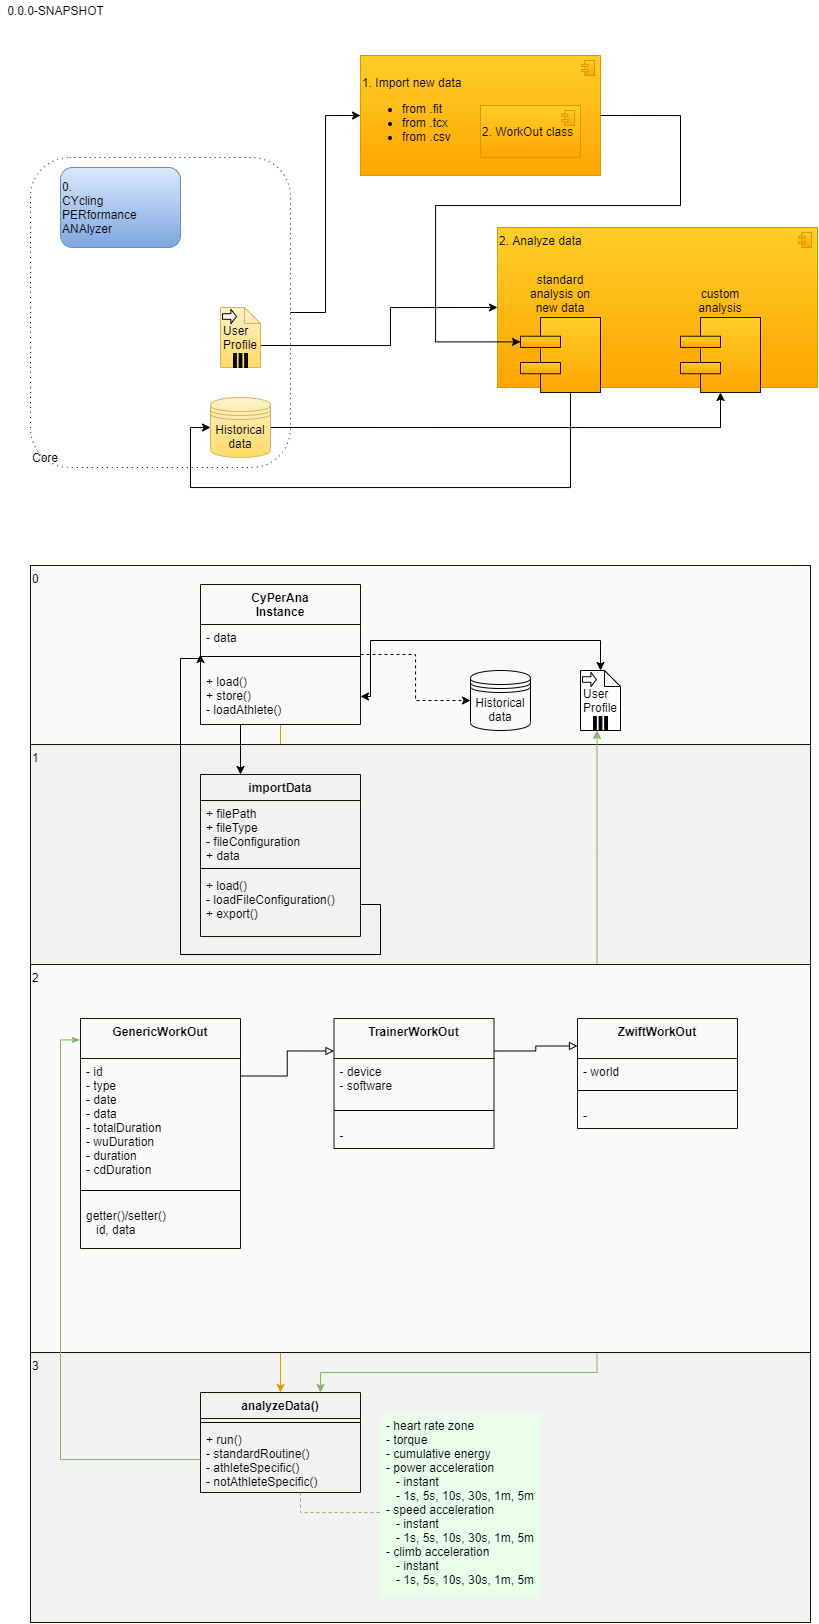

The diagram above was exported from draw.io. Its source (the exported page's mxGraphModel, read from the mxfile embedded in the PNG):
<mxGraphModel dx="1278" dy="948" grid="1" gridSize="10" guides="1" tooltips="1" connect="1" arrows="1" fold="1" page="1" pageScale="1" pageWidth="827" pageHeight="1169" math="0" shadow="0">
  <root>
    <mxCell id="0" />
    <mxCell id="1" parent="0" />
    <mxCell id="Nv6a-7eLcbqfHbxNfvqf-52" value="0" style="whiteSpace=wrap;html=1;strokeColor=#1C1400;align=left;fillColor=#FAFAFA;verticalAlign=top;" parent="1" vertex="1">
      <mxGeometry x="30" y="565" width="780" height="179" as="geometry" />
    </mxCell>
    <mxCell id="Nv6a-7eLcbqfHbxNfvqf-44" value="3" style="whiteSpace=wrap;html=1;strokeColor=#1C1400;align=left;verticalAlign=top;fillColor=#F2F2F2;" parent="1" vertex="1">
      <mxGeometry x="30" y="1352" width="780" height="270" as="geometry" />
    </mxCell>
    <mxCell id="Nv6a-7eLcbqfHbxNfvqf-23" style="edgeStyle=orthogonalEdgeStyle;rounded=0;orthogonalLoop=1;jettySize=auto;html=1;entryX=0;entryY=0.5;entryDx=0;entryDy=0;entryPerimeter=0;" parent="1" source="Nv6a-7eLcbqfHbxNfvqf-14" target="Nv6a-7eLcbqfHbxNfvqf-22" edge="1">
      <mxGeometry relative="1" as="geometry" />
    </mxCell>
    <mxCell id="Nv6a-7eLcbqfHbxNfvqf-14" value="Core" style="shape=ext;rounded=1;html=1;whiteSpace=wrap;dashed=1;dashPattern=1 4;fillColor=none;align=left;container=0;direction=center;labelPosition=center;verticalLabelPosition=middle;verticalAlign=bottom;" parent="1" vertex="1">
      <mxGeometry x="30" y="157" width="260" height="310" as="geometry">
        <mxRectangle x="40" y="250" width="100" height="30" as="alternateBounds" />
      </mxGeometry>
    </mxCell>
    <mxCell id="Nv6a-7eLcbqfHbxNfvqf-8" value="0.&lt;br&gt;CYcling&lt;br&gt;PERformance&lt;br&gt;ANAlyzer" style="shape=ext;rounded=1;html=1;whiteSpace=wrap;fillColor=#dae8fc;align=left;strokeColor=#6c8ebf;gradientColor=#7ea6e0;" parent="1" vertex="1">
      <mxGeometry x="60" y="167" width="120" height="80" as="geometry" />
    </mxCell>
    <mxCell id="Nv6a-7eLcbqfHbxNfvqf-32" style="edgeStyle=orthogonalEdgeStyle;rounded=0;orthogonalLoop=1;jettySize=auto;html=1;exitX=1;exitY=0.5;exitDx=0;exitDy=0;" parent="1" source="Nv6a-7eLcbqfHbxNfvqf-9" target="Nv6a-7eLcbqfHbxNfvqf-28" edge="1">
      <mxGeometry relative="1" as="geometry">
        <Array as="points">
          <mxPoint x="720" y="427" />
        </Array>
      </mxGeometry>
    </mxCell>
    <mxCell id="Nv6a-7eLcbqfHbxNfvqf-9" value="Historical data" style="shape=datastore;whiteSpace=wrap;html=1;fillColor=#fff2cc;strokeColor=#d6b656;gradientColor=#ffd966;" parent="1" vertex="1">
      <mxGeometry x="210" y="397" width="60" height="60" as="geometry" />
    </mxCell>
    <mxCell id="Nv6a-7eLcbqfHbxNfvqf-26" style="edgeStyle=orthogonalEdgeStyle;rounded=0;orthogonalLoop=1;jettySize=auto;html=1;exitX=0;exitY=0;exitDx=40;exitDy=38;exitPerimeter=0;entryX=0;entryY=0.5;entryDx=0;entryDy=0;entryPerimeter=0;" parent="1" source="Nv6a-7eLcbqfHbxNfvqf-11" target="Nv6a-7eLcbqfHbxNfvqf-24" edge="1">
      <mxGeometry relative="1" as="geometry">
        <Array as="points">
          <mxPoint x="390" y="345" />
          <mxPoint x="390" y="307" />
        </Array>
      </mxGeometry>
    </mxCell>
    <mxCell id="Nv6a-7eLcbqfHbxNfvqf-11" value="&lt;div style=&quot;text-align: left&quot;&gt;&lt;span&gt;User&lt;/span&gt;&lt;/div&gt;&lt;div style=&quot;text-align: left&quot;&gt;&lt;span&gt;Profile&lt;/span&gt;&lt;/div&gt;" style="shape=note;whiteSpace=wrap;size=16;html=1;dropTarget=0;fillColor=#fff2cc;strokeColor=#d6b656;gradientColor=#ffd966;" parent="1" vertex="1">
      <mxGeometry x="220" y="307" width="40" height="60" as="geometry" />
    </mxCell>
    <mxCell id="Nv6a-7eLcbqfHbxNfvqf-12" value="" style="html=1;shape=singleArrow;arrowWidth=0.4;arrowSize=0.4;outlineConnect=0;" parent="Nv6a-7eLcbqfHbxNfvqf-11" vertex="1">
      <mxGeometry width="14" height="14" relative="1" as="geometry">
        <mxPoint x="2" y="2" as="offset" />
      </mxGeometry>
    </mxCell>
    <mxCell id="Nv6a-7eLcbqfHbxNfvqf-13" value="" style="html=1;whiteSpace=wrap;shape=parallelMarker;outlineConnect=0;" parent="Nv6a-7eLcbqfHbxNfvqf-11" vertex="1">
      <mxGeometry x="0.5" y="1" width="14" height="14" relative="1" as="geometry">
        <mxPoint x="-7" y="-14" as="offset" />
      </mxGeometry>
    </mxCell>
    <mxCell id="Nv6a-7eLcbqfHbxNfvqf-22" value="1. Import new data&lt;br&gt;&lt;ul&gt;&lt;li&gt;from .fit&lt;/li&gt;&lt;li&gt;from .tcx&lt;/li&gt;&lt;li&gt;from .csv&lt;/li&gt;&lt;/ul&gt;" style="html=1;outlineConnect=0;whiteSpace=wrap;fillColor=#ffcd28;shape=mxgraph.archimate3.application;appType=comp;archiType=square;align=left;gradientColor=#ffa500;strokeColor=#d79b00;" parent="1" vertex="1">
      <mxGeometry x="360" y="55" width="240" height="120" as="geometry" />
    </mxCell>
    <mxCell id="Nv6a-7eLcbqfHbxNfvqf-24" value="2. Analyze data" style="html=1;outlineConnect=0;whiteSpace=wrap;fillColor=#ffcd28;shape=mxgraph.archimate3.application;appType=comp;archiType=square;align=left;gradientColor=#ffa500;strokeColor=#d79b00;verticalAlign=top;" parent="1" vertex="1">
      <mxGeometry x="497" y="227" width="320" height="160" as="geometry" />
    </mxCell>
    <mxCell id="Nv6a-7eLcbqfHbxNfvqf-27" value="standard analysis on new data" style="html=1;outlineConnect=0;whiteSpace=wrap;fillColor=#ffcd28;shape=mxgraph.archimate3.component;align=center;gradientColor=#ffa500;strokeColor=#1C1400;labelPosition=center;verticalLabelPosition=top;verticalAlign=bottom;" parent="1" vertex="1">
      <mxGeometry x="520" y="317" width="80" height="75" as="geometry" />
    </mxCell>
    <mxCell id="Nv6a-7eLcbqfHbxNfvqf-25" style="edgeStyle=orthogonalEdgeStyle;rounded=0;orthogonalLoop=1;jettySize=auto;html=1;entryX=0;entryY=0.5;entryDx=0;entryDy=0;exitX=0.625;exitY=1;exitDx=0;exitDy=0;exitPerimeter=0;" parent="1" source="Nv6a-7eLcbqfHbxNfvqf-27" target="Nv6a-7eLcbqfHbxNfvqf-9" edge="1">
      <mxGeometry relative="1" as="geometry">
        <Array as="points">
          <mxPoint x="570" y="487" />
          <mxPoint x="190" y="487" />
          <mxPoint x="190" y="427" />
        </Array>
      </mxGeometry>
    </mxCell>
    <mxCell id="Nv6a-7eLcbqfHbxNfvqf-28" value="custom analysis" style="html=1;outlineConnect=0;whiteSpace=wrap;fillColor=#ffcd28;shape=mxgraph.archimate3.component;align=center;gradientColor=#ffa500;strokeColor=#1C1400;labelPosition=center;verticalLabelPosition=top;verticalAlign=bottom;" parent="1" vertex="1">
      <mxGeometry x="680" y="317" width="80" height="75" as="geometry" />
    </mxCell>
    <mxCell id="Nv6a-7eLcbqfHbxNfvqf-33" style="edgeStyle=orthogonalEdgeStyle;rounded=0;orthogonalLoop=1;jettySize=auto;html=1;exitX=1;exitY=0.5;exitDx=0;exitDy=0;exitPerimeter=0;entryX=0;entryY=0.325;entryDx=0;entryDy=0;entryPerimeter=0;" parent="1" source="Nv6a-7eLcbqfHbxNfvqf-22" target="Nv6a-7eLcbqfHbxNfvqf-27" edge="1">
      <mxGeometry relative="1" as="geometry">
        <Array as="points">
          <mxPoint x="680" y="115" />
          <mxPoint x="680" y="205" />
          <mxPoint x="435" y="205" />
          <mxPoint x="435" y="341" />
        </Array>
      </mxGeometry>
    </mxCell>
    <mxCell id="Nv6a-7eLcbqfHbxNfvqf-38" value="analyzeData()" style="swimlane;fontStyle=1;align=center;verticalAlign=top;childLayout=stackLayout;horizontal=1;startSize=26;horizontalStack=0;resizeParent=1;resizeParentMax=0;resizeLast=0;collapsible=1;marginBottom=0;strokeColor=#1C1400;fillColor=none;" parent="1" vertex="1">
      <mxGeometry x="200" y="1392" width="160" height="100" as="geometry" />
    </mxCell>
    <mxCell id="Nv6a-7eLcbqfHbxNfvqf-40" value="" style="line;strokeWidth=1;fillColor=none;align=left;verticalAlign=middle;spacingTop=-1;spacingLeft=3;spacingRight=3;rotatable=0;labelPosition=right;points=[];portConstraint=eastwest;" parent="Nv6a-7eLcbqfHbxNfvqf-38" vertex="1">
      <mxGeometry y="26" width="160" height="8" as="geometry" />
    </mxCell>
    <mxCell id="Nv6a-7eLcbqfHbxNfvqf-63" value="+ run()&#10;- standardRoutine()&#10;- athleteSpecific()&#10;- notAthleteSpecific()" style="text;strokeColor=none;fillColor=none;align=left;verticalAlign=top;spacingLeft=4;spacingRight=4;overflow=hidden;rotatable=0;points=[[0,0.5],[1,0.5]];portConstraint=eastwest;" parent="Nv6a-7eLcbqfHbxNfvqf-38" vertex="1">
      <mxGeometry y="34" width="160" height="66" as="geometry" />
    </mxCell>
    <mxCell id="Nv6a-7eLcbqfHbxNfvqf-47" value="Historical data" style="shape=datastore;whiteSpace=wrap;html=1;fillColor=none;" parent="1" vertex="1">
      <mxGeometry x="470" y="670" width="60" height="60" as="geometry" />
    </mxCell>
    <mxCell id="Nv6a-7eLcbqfHbxNfvqf-56" style="edgeStyle=orthogonalEdgeStyle;rounded=0;orthogonalLoop=1;jettySize=auto;html=1;strokeColor=#d79b00;noJump=1;entryX=0.5;entryY=0;entryDx=0;entryDy=0;exitX=0.5;exitY=1;exitDx=0;exitDy=0;fillColor=#ffe6cc;" parent="1" source="Nv6a-7eLcbqfHbxNfvqf-48" target="Nv6a-7eLcbqfHbxNfvqf-38" edge="1">
      <mxGeometry relative="1" as="geometry">
        <mxPoint x="280" y="1034" as="targetPoint" />
        <Array as="points" />
      </mxGeometry>
    </mxCell>
    <mxCell id="Nv6a-7eLcbqfHbxNfvqf-48" value="CyPerAna&#10;Instance" style="swimlane;fontStyle=1;align=center;verticalAlign=top;childLayout=stackLayout;horizontal=1;startSize=40;horizontalStack=0;resizeParent=1;resizeParentMax=0;resizeLast=0;collapsible=1;marginBottom=0;strokeColor=#1C1400;fillColor=none;" parent="1" vertex="1">
      <mxGeometry x="200" y="584" width="160" height="140" as="geometry" />
    </mxCell>
    <mxCell id="Nv6a-7eLcbqfHbxNfvqf-62" value="- data" style="text;strokeColor=none;fillColor=none;align=left;verticalAlign=top;spacingLeft=4;spacingRight=4;overflow=hidden;rotatable=0;points=[[0,0.5],[1,0.5]];portConstraint=eastwest;" parent="Nv6a-7eLcbqfHbxNfvqf-48" vertex="1">
      <mxGeometry y="40" width="160" height="20" as="geometry" />
    </mxCell>
    <mxCell id="Nv6a-7eLcbqfHbxNfvqf-50" value="" style="line;strokeWidth=1;fillColor=none;align=left;verticalAlign=middle;spacingTop=-1;spacingLeft=3;spacingRight=3;rotatable=0;labelPosition=right;points=[];portConstraint=eastwest;" parent="Nv6a-7eLcbqfHbxNfvqf-48" vertex="1">
      <mxGeometry y="60" width="160" height="24" as="geometry" />
    </mxCell>
    <mxCell id="Nv6a-7eLcbqfHbxNfvqf-61" value="+ load()&#10;+ store()&#10;- loadAthlete()" style="text;strokeColor=none;fillColor=none;align=left;verticalAlign=top;spacingLeft=4;spacingRight=4;overflow=hidden;rotatable=0;points=[[0,0.5],[1,0.5]];portConstraint=eastwest;" parent="Nv6a-7eLcbqfHbxNfvqf-48" vertex="1">
      <mxGeometry y="84" width="160" height="56" as="geometry" />
    </mxCell>
    <mxCell id="Nv6a-7eLcbqfHbxNfvqf-55" style="edgeStyle=orthogonalEdgeStyle;rounded=0;orthogonalLoop=1;jettySize=auto;html=1;exitX=1;exitY=0.5;exitDx=0;exitDy=0;entryX=0;entryY=0.5;entryDx=0;entryDy=0;dashed=1;" parent="1" source="Nv6a-7eLcbqfHbxNfvqf-48" target="Nv6a-7eLcbqfHbxNfvqf-47" edge="1">
      <mxGeometry relative="1" as="geometry">
        <mxPoint x="210" y="910" as="sourcePoint" />
        <mxPoint x="210" y="625" as="targetPoint" />
      </mxGeometry>
    </mxCell>
    <mxCell id="Nv6a-7eLcbqfHbxNfvqf-64" value="0.0.0-SNAPSHOT" style="text;html=1;align=center;verticalAlign=middle;resizable=0;points=[];autosize=1;" parent="1" vertex="1">
      <mxGeometry width="110" height="20" as="geometry" />
    </mxCell>
    <mxCell id="VDVwwQbJJJ3VLKs_9J_C-11" style="edgeStyle=orthogonalEdgeStyle;rounded=0;orthogonalLoop=1;jettySize=auto;html=1;entryX=1;entryY=0.5;entryDx=0;entryDy=0;startArrow=classic;startFill=1;" parent="1" source="VDVwwQbJJJ3VLKs_9J_C-1" target="Nv6a-7eLcbqfHbxNfvqf-61" edge="1">
      <mxGeometry relative="1" as="geometry">
        <Array as="points">
          <mxPoint x="600" y="640" />
          <mxPoint x="370" y="640" />
          <mxPoint x="370" y="696" />
        </Array>
      </mxGeometry>
    </mxCell>
    <mxCell id="VDVwwQbJJJ3VLKs_9J_C-1" value="&lt;div style=&quot;text-align: left&quot;&gt;&lt;span&gt;User&lt;/span&gt;&lt;/div&gt;&lt;div style=&quot;text-align: left&quot;&gt;&lt;span&gt;Profile&lt;/span&gt;&lt;/div&gt;" style="shape=note;whiteSpace=wrap;size=16;html=1;dropTarget=0;" parent="1" vertex="1">
      <mxGeometry x="580" y="670" width="40" height="60" as="geometry" />
    </mxCell>
    <mxCell id="VDVwwQbJJJ3VLKs_9J_C-2" value="" style="html=1;shape=singleArrow;arrowWidth=0.4;arrowSize=0.4;outlineConnect=0;" parent="VDVwwQbJJJ3VLKs_9J_C-1" vertex="1">
      <mxGeometry width="14" height="14" relative="1" as="geometry">
        <mxPoint x="2" y="2" as="offset" />
      </mxGeometry>
    </mxCell>
    <mxCell id="VDVwwQbJJJ3VLKs_9J_C-3" value="" style="html=1;whiteSpace=wrap;shape=parallelMarker;outlineConnect=0;" parent="VDVwwQbJJJ3VLKs_9J_C-1" vertex="1">
      <mxGeometry x="0.5" y="1" width="14" height="14" relative="1" as="geometry">
        <mxPoint x="-7" y="-14" as="offset" />
      </mxGeometry>
    </mxCell>
    <mxCell id="Nv6a-7eLcbqfHbxNfvqf-43" value="1" style="whiteSpace=wrap;html=1;strokeColor=#1C1400;align=left;verticalAlign=top;fillColor=#F2F2F2;" parent="1" vertex="1">
      <mxGeometry x="30" y="744" width="780" height="220" as="geometry" />
    </mxCell>
    <mxCell id="Nv6a-7eLcbqfHbxNfvqf-34" value="importData" style="swimlane;fontStyle=1;align=center;verticalAlign=top;childLayout=stackLayout;horizontal=1;startSize=26;horizontalStack=0;resizeParent=1;resizeParentMax=0;resizeLast=0;collapsible=1;marginBottom=0;strokeColor=#1C1400;fillColor=none;" parent="1" vertex="1">
      <mxGeometry x="200" y="774" width="160" height="162" as="geometry" />
    </mxCell>
    <mxCell id="Nv6a-7eLcbqfHbxNfvqf-35" value="+ filePath&#10;+ fileType&#10;- fileConfiguration&#10;+ data" style="text;strokeColor=none;fillColor=none;align=left;verticalAlign=top;spacingLeft=4;spacingRight=4;overflow=hidden;rotatable=0;points=[[0,0.5],[1,0.5]];portConstraint=eastwest;" parent="Nv6a-7eLcbqfHbxNfvqf-34" vertex="1">
      <mxGeometry y="26" width="160" height="64" as="geometry" />
    </mxCell>
    <mxCell id="Nv6a-7eLcbqfHbxNfvqf-36" value="" style="line;strokeWidth=1;fillColor=none;align=left;verticalAlign=middle;spacingTop=-1;spacingLeft=3;spacingRight=3;rotatable=0;labelPosition=right;points=[];portConstraint=eastwest;" parent="Nv6a-7eLcbqfHbxNfvqf-34" vertex="1">
      <mxGeometry y="90" width="160" height="8" as="geometry" />
    </mxCell>
    <mxCell id="Nv6a-7eLcbqfHbxNfvqf-37" value="+ load()&#10;- loadFileConfiguration()&#10;+ export()" style="text;strokeColor=none;fillColor=none;align=left;verticalAlign=top;spacingLeft=4;spacingRight=4;overflow=hidden;rotatable=0;points=[[0,0.5],[1,0.5]];portConstraint=eastwest;" parent="Nv6a-7eLcbqfHbxNfvqf-34" vertex="1">
      <mxGeometry y="98" width="160" height="64" as="geometry" />
    </mxCell>
    <mxCell id="Nv6a-7eLcbqfHbxNfvqf-54" style="edgeStyle=orthogonalEdgeStyle;rounded=0;orthogonalLoop=1;jettySize=auto;html=1;exitX=1;exitY=0.5;exitDx=0;exitDy=0;entryX=0;entryY=0.5;entryDx=0;entryDy=0;" parent="1" source="Nv6a-7eLcbqfHbxNfvqf-37" target="Nv6a-7eLcbqfHbxNfvqf-48" edge="1">
      <mxGeometry relative="1" as="geometry">
        <Array as="points">
          <mxPoint x="380" y="904" />
          <mxPoint x="380" y="954" />
          <mxPoint x="180" y="954" />
          <mxPoint x="180" y="658" />
        </Array>
      </mxGeometry>
    </mxCell>
    <mxCell id="Nv6a-7eLcbqfHbxNfvqf-53" style="edgeStyle=orthogonalEdgeStyle;rounded=0;orthogonalLoop=1;jettySize=auto;html=1;exitX=0.25;exitY=1;exitDx=0;exitDy=0;entryX=0.25;entryY=0;entryDx=0;entryDy=0;" parent="1" source="Nv6a-7eLcbqfHbxNfvqf-48" target="Nv6a-7eLcbqfHbxNfvqf-34" edge="1">
      <mxGeometry relative="1" as="geometry" />
    </mxCell>
    <mxCell id="VDVwwQbJJJ3VLKs_9J_C-8" value="- heart rate zone&#10;- torque&#10;- cumulative energy&#10;- power acceleration&#10;   - instant&#10;   - 1s, 5s, 10s, 30s, 1m, 5m&#10;- speed acceleration&#10;   - instant&#10;   - 1s, 5s, 10s, 30s, 1m, 5m&#10;- climb acceleration&#10;   - instant&#10;   - 1s, 5s, 10s, 30s, 1m, 5m&#10;&#10;&#10;" style="text;align=left;verticalAlign=top;spacingLeft=4;spacingRight=4;overflow=hidden;rotatable=0;points=[[0,0.5],[1,0.5]];portConstraint=eastwest;fillColor=#EAFFE9;" parent="1" vertex="1">
      <mxGeometry x="380" y="1412" width="160" height="186" as="geometry" />
    </mxCell>
    <mxCell id="VDVwwQbJJJ3VLKs_9J_C-9" style="edgeStyle=orthogonalEdgeStyle;rounded=0;orthogonalLoop=1;jettySize=auto;html=1;exitX=0.625;exitY=1;exitDx=0;exitDy=0;fillColor=#d5e8d4;strokeColor=#82b366;exitPerimeter=0;endArrow=none;endFill=0;dashed=1;" parent="1" source="Nv6a-7eLcbqfHbxNfvqf-63" target="VDVwwQbJJJ3VLKs_9J_C-8" edge="1">
      <mxGeometry relative="1" as="geometry">
        <Array as="points">
          <mxPoint x="300" y="1512" />
        </Array>
      </mxGeometry>
    </mxCell>
    <mxCell id="A8GHw-BRZOwSW40Lb6ik-3" value="2. WorkOut class" style="html=1;outlineConnect=0;whiteSpace=wrap;fillColor=#ffcd28;shape=mxgraph.archimate3.application;appType=comp;archiType=square;align=left;gradientColor=#ffa500;strokeColor=#d79b00;" vertex="1" parent="1">
      <mxGeometry x="480" y="105" width="100" height="52" as="geometry" />
    </mxCell>
    <mxCell id="VDVwwQbJJJ3VLKs_9J_C-4" style="edgeStyle=orthogonalEdgeStyle;rounded=0;orthogonalLoop=1;jettySize=auto;html=1;exitX=0.25;exitY=1;exitDx=0;exitDy=0;entryX=0.75;entryY=0;entryDx=0;entryDy=0;fillColor=#d5e8d4;strokeColor=#82b366;startArrow=classic;startFill=1;" parent="1" source="VDVwwQbJJJ3VLKs_9J_C-3" target="Nv6a-7eLcbqfHbxNfvqf-38" edge="1">
      <mxGeometry relative="1" as="geometry">
        <Array as="points">
          <mxPoint x="596" y="1372" />
          <mxPoint x="320" y="1372" />
        </Array>
      </mxGeometry>
    </mxCell>
    <mxCell id="A8GHw-BRZOwSW40Lb6ik-4" value="2" style="whiteSpace=wrap;html=1;strokeColor=#1C1400;align=left;fillColor=#FAFAFA;verticalAlign=top;" vertex="1" parent="1">
      <mxGeometry x="30" y="964" width="780" height="388" as="geometry" />
    </mxCell>
    <mxCell id="A8GHw-BRZOwSW40Lb6ik-5" value="GenericWorkOut" style="swimlane;fontStyle=1;align=center;verticalAlign=top;childLayout=stackLayout;horizontal=1;startSize=40;horizontalStack=0;resizeParent=1;resizeParentMax=0;resizeLast=0;collapsible=1;marginBottom=0;strokeColor=#1C1400;fillColor=none;" vertex="1" parent="1">
      <mxGeometry x="80" y="1018" width="160" height="230" as="geometry" />
    </mxCell>
    <mxCell id="A8GHw-BRZOwSW40Lb6ik-6" value="- id&#10;- type&#10;- date&#10;- data&#10;- totalDuration&#10;- wuDuration&#10;- duration&#10;- cdDuration" style="text;strokeColor=none;fillColor=none;align=left;verticalAlign=top;spacingLeft=4;spacingRight=4;overflow=hidden;rotatable=0;points=[[0,0.5],[1,0.5]];portConstraint=eastwest;" vertex="1" parent="A8GHw-BRZOwSW40Lb6ik-5">
      <mxGeometry y="40" width="160" height="120" as="geometry" />
    </mxCell>
    <mxCell id="A8GHw-BRZOwSW40Lb6ik-7" value="" style="line;strokeWidth=1;fillColor=none;align=left;verticalAlign=middle;spacingTop=-1;spacingLeft=3;spacingRight=3;rotatable=0;labelPosition=right;points=[];portConstraint=eastwest;" vertex="1" parent="A8GHw-BRZOwSW40Lb6ik-5">
      <mxGeometry y="160" width="160" height="24" as="geometry" />
    </mxCell>
    <mxCell id="A8GHw-BRZOwSW40Lb6ik-8" value="getter()/setter()&#10;   id, data" style="text;strokeColor=none;fillColor=none;align=left;verticalAlign=top;spacingLeft=4;spacingRight=4;overflow=hidden;rotatable=0;points=[[0,0.5],[1,0.5]];portConstraint=eastwest;" vertex="1" parent="A8GHw-BRZOwSW40Lb6ik-5">
      <mxGeometry y="184" width="160" height="46" as="geometry" />
    </mxCell>
    <mxCell id="A8GHw-BRZOwSW40Lb6ik-9" value="ZwiftWorkOut" style="swimlane;fontStyle=1;align=center;verticalAlign=top;childLayout=stackLayout;horizontal=1;startSize=40;horizontalStack=0;resizeParent=1;resizeParentMax=0;resizeLast=0;collapsible=1;marginBottom=0;strokeColor=#1C1400;fillColor=none;" vertex="1" parent="1">
      <mxGeometry x="577" y="1018" width="160" height="110" as="geometry" />
    </mxCell>
    <mxCell id="A8GHw-BRZOwSW40Lb6ik-10" value="- world" style="text;strokeColor=none;fillColor=none;align=left;verticalAlign=top;spacingLeft=4;spacingRight=4;overflow=hidden;rotatable=0;points=[[0,0.5],[1,0.5]];portConstraint=eastwest;" vertex="1" parent="A8GHw-BRZOwSW40Lb6ik-9">
      <mxGeometry y="40" width="160" height="20" as="geometry" />
    </mxCell>
    <mxCell id="A8GHw-BRZOwSW40Lb6ik-11" value="" style="line;strokeWidth=1;fillColor=none;align=left;verticalAlign=middle;spacingTop=-1;spacingLeft=3;spacingRight=3;rotatable=0;labelPosition=right;points=[];portConstraint=eastwest;" vertex="1" parent="A8GHw-BRZOwSW40Lb6ik-9">
      <mxGeometry y="60" width="160" height="24" as="geometry" />
    </mxCell>
    <mxCell id="A8GHw-BRZOwSW40Lb6ik-12" value="-" style="text;strokeColor=none;fillColor=none;align=left;verticalAlign=top;spacingLeft=4;spacingRight=4;overflow=hidden;rotatable=0;points=[[0,0.5],[1,0.5]];portConstraint=eastwest;" vertex="1" parent="A8GHw-BRZOwSW40Lb6ik-9">
      <mxGeometry y="84" width="160" height="26" as="geometry" />
    </mxCell>
    <mxCell id="A8GHw-BRZOwSW40Lb6ik-21" value="TrainerWorkOut" style="swimlane;fontStyle=1;align=center;verticalAlign=top;childLayout=stackLayout;horizontal=1;startSize=40;horizontalStack=0;resizeParent=1;resizeParentMax=0;resizeLast=0;collapsible=1;marginBottom=0;strokeColor=#1C1400;fillColor=none;" vertex="1" parent="1">
      <mxGeometry x="333.5" y="1018" width="160" height="130" as="geometry" />
    </mxCell>
    <mxCell id="A8GHw-BRZOwSW40Lb6ik-22" value="- device&#10;- software" style="text;strokeColor=none;fillColor=none;align=left;verticalAlign=top;spacingLeft=4;spacingRight=4;overflow=hidden;rotatable=0;points=[[0,0.5],[1,0.5]];portConstraint=eastwest;" vertex="1" parent="A8GHw-BRZOwSW40Lb6ik-21">
      <mxGeometry y="40" width="160" height="40" as="geometry" />
    </mxCell>
    <mxCell id="A8GHw-BRZOwSW40Lb6ik-23" value="" style="line;strokeWidth=1;fillColor=none;align=left;verticalAlign=middle;spacingTop=-1;spacingLeft=3;spacingRight=3;rotatable=0;labelPosition=right;points=[];portConstraint=eastwest;" vertex="1" parent="A8GHw-BRZOwSW40Lb6ik-21">
      <mxGeometry y="80" width="160" height="24" as="geometry" />
    </mxCell>
    <mxCell id="A8GHw-BRZOwSW40Lb6ik-24" value="-" style="text;strokeColor=none;fillColor=none;align=left;verticalAlign=top;spacingLeft=4;spacingRight=4;overflow=hidden;rotatable=0;points=[[0,0.5],[1,0.5]];portConstraint=eastwest;" vertex="1" parent="A8GHw-BRZOwSW40Lb6ik-21">
      <mxGeometry y="104" width="160" height="26" as="geometry" />
    </mxCell>
    <mxCell id="A8GHw-BRZOwSW40Lb6ik-25" style="edgeStyle=orthogonalEdgeStyle;rounded=0;orthogonalLoop=1;jettySize=auto;html=1;entryX=0;entryY=0.25;entryDx=0;entryDy=0;startArrow=none;startFill=0;endArrow=block;endFill=0;exitX=1;exitY=0.25;exitDx=0;exitDy=0;" edge="1" parent="1" source="A8GHw-BRZOwSW40Lb6ik-5" target="A8GHw-BRZOwSW40Lb6ik-21">
      <mxGeometry relative="1" as="geometry" />
    </mxCell>
    <mxCell id="A8GHw-BRZOwSW40Lb6ik-26" style="edgeStyle=orthogonalEdgeStyle;rounded=0;orthogonalLoop=1;jettySize=auto;html=1;entryX=0;entryY=0.25;entryDx=0;entryDy=0;startArrow=none;startFill=0;endArrow=block;endFill=0;exitX=1;exitY=0.25;exitDx=0;exitDy=0;" edge="1" parent="1" source="A8GHw-BRZOwSW40Lb6ik-21" target="A8GHw-BRZOwSW40Lb6ik-9">
      <mxGeometry relative="1" as="geometry">
        <mxPoint x="470" y="1068" as="sourcePoint" />
        <mxPoint x="550" y="1072" as="targetPoint" />
      </mxGeometry>
    </mxCell>
    <mxCell id="A8GHw-BRZOwSW40Lb6ik-27" style="edgeStyle=orthogonalEdgeStyle;rounded=0;orthogonalLoop=1;jettySize=auto;html=1;entryX=-0.002;entryY=0.093;entryDx=0;entryDy=0;entryPerimeter=0;startArrow=none;startFill=0;endArrow=classicThin;endFill=1;strokeColor=#82b366;fillColor=#d5e8d4;" edge="1" parent="1" source="Nv6a-7eLcbqfHbxNfvqf-63" target="A8GHw-BRZOwSW40Lb6ik-5">
      <mxGeometry relative="1" as="geometry" />
    </mxCell>
  </root>
</mxGraphModel>